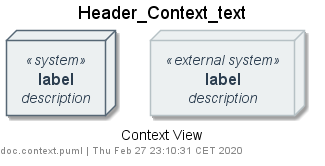

The diagram above was rendered by PlantUML. Its source (embedded in the PNG):
@startuml doc.context





skinparam defaultTextAlignment center
skinparam wrapWidth 200
skinparam maxMessageSize 150



















skinparam defaultTextAlignment center
skinparam wrapWidth 200
skinparam maxMessageSize 150



















skinparam Note {
    FontColor #566775
    BackgroundColor white
    BorderColor #b6c1c5
}


skinparam actor<<person>> {
    StereotypeFontColor #2c3e50
    FontColor #2c3e50
    BackgroundColor #566775
    BorderColor #566775
    Shadowing false
}

skinparam Arrow {
    FontColor #2c3e50
    Color #566775
    FontSize 12
}







skinparam node<<system>> {
    StereotypeFontColor #2c3e50
    FontColor #2c3e50
    BackgroundColor #ecf0f1
    BorderColor #566775
}

skinparam node<<external system>> {
    StereotypeFontColor #2c3e50
    FontColor #2c3e50
    BackgroundColor #ecf0f1
    BorderColor #b6c1c5
}



title Header_Context_text
top to bottom direction


node "==label\n //description//" <<system>> as System_alias [[link]]
node "==label\n //description//" <<external system>> as System_External_alias [[link]]



caption Context View
left footer doc.context.puml | Thu Feb 27 23:10:31 CET 2020

@enduml